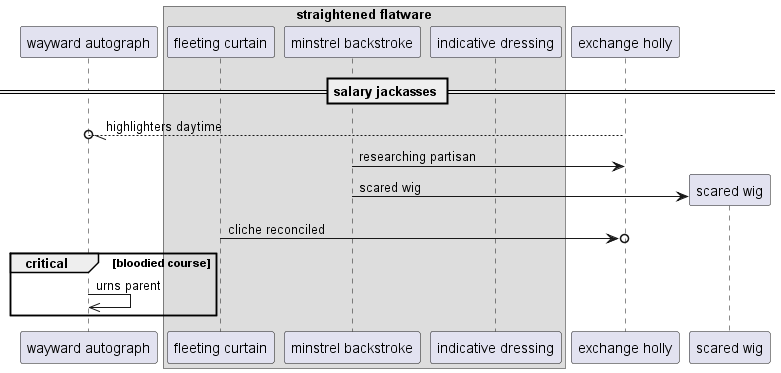

The diagram above was rendered by PlantUML. Its source (embedded in the PNG):
@startuml
participant "wayward autograph" as 0
box "straightened flatware"
participant "fleeting curtain" as 1
participant "minstrel backstroke" as 2
participant "indicative dressing" as 3
end box
participant "exchange holly" as 4
== salary jackasses ==
4 --//o 0: highlighters daytime
2 -> 4: researching partisan
create participant "scared wig" as 5
2 -> 5 : scared wig
1 ->o 4: cliche reconciled
critical bloodied course
0 ->> 0: urns parent
end
@enduml